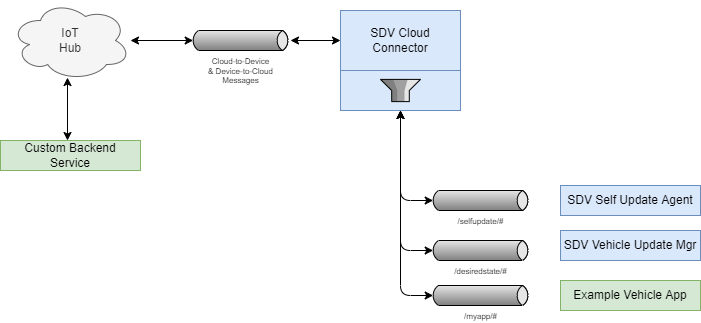

The diagram above was exported from draw.io. Its source (the exported page's mxGraphModel, read from the mxfile embedded in the PNG):
<mxGraphModel dx="1045" dy="520" grid="1" gridSize="10" guides="1" tooltips="1" connect="1" arrows="1" fold="1" page="1" pageScale="1" pageWidth="850" pageHeight="1100" math="0" shadow="0">
  <root>
    <mxCell id="0" />
    <mxCell id="1" parent="0" />
    <mxCell id="8" style="edgeStyle=none;html=1;entryX=0;entryY=0.5;entryDx=2.7;entryDy=0;entryPerimeter=0;startArrow=classic;startFill=1;" edge="1" parent="1" source="2" target="3">
      <mxGeometry relative="1" as="geometry" />
    </mxCell>
    <mxCell id="2" value="IoT&lt;br&gt;Hub" style="ellipse;shape=cloud;whiteSpace=wrap;html=1;fillColor=#f5f5f5;fontColor=#333333;strokeColor=#666666;" vertex="1" parent="1">
      <mxGeometry x="30" y="50" width="120" height="80" as="geometry" />
    </mxCell>
    <mxCell id="9" style="edgeStyle=none;html=1;entryX=0;entryY=0.5;entryDx=0;entryDy=0;startArrow=classic;startFill=1;" edge="1" parent="1" source="3" target="6">
      <mxGeometry relative="1" as="geometry" />
    </mxCell>
    <mxCell id="3" value="Cloud-to-Device&lt;br&gt;&amp;amp; Device-to-Cloud&lt;br&gt;Messages" style="strokeWidth=1;outlineConnect=0;dashed=0;align=center;fontSize=8;shape=mxgraph.eip.messageChannel;html=1;verticalLabelPosition=bottom;verticalAlign=top;" vertex="1" parent="1">
      <mxGeometry x="210" y="80" width="100" height="20" as="geometry" />
    </mxCell>
    <mxCell id="5" value="SDV Self Update Agent" style="rounded=0;whiteSpace=wrap;html=1;fillColor=#dae8fc;strokeColor=#6c8ebf;" vertex="1" parent="1">
      <mxGeometry x="580" y="235" width="140" height="30" as="geometry" />
    </mxCell>
    <mxCell id="6" value="SDV Cloud&lt;br&gt;Connector" style="rounded=0;whiteSpace=wrap;html=1;fillColor=#dae8fc;strokeColor=#6c8ebf;" vertex="1" parent="1">
      <mxGeometry x="360" y="60" width="120" height="60" as="geometry" />
    </mxCell>
    <mxCell id="7" value="/selfupdate/#" style="strokeWidth=1;outlineConnect=0;dashed=0;align=center;fontSize=8;shape=mxgraph.eip.messageChannel;html=1;verticalLabelPosition=bottom;verticalAlign=top;" vertex="1" parent="1">
      <mxGeometry x="450" y="240" width="100" height="20" as="geometry" />
    </mxCell>
    <mxCell id="13" style="edgeStyle=orthogonalEdgeStyle;html=1;entryX=0;entryY=0.5;entryDx=2.7;entryDy=0;entryPerimeter=0;startArrow=classic;startFill=1;elbow=vertical;" edge="1" parent="1" source="10" target="7">
      <mxGeometry relative="1" as="geometry">
        <Array as="points">
          <mxPoint x="420" y="250" />
        </Array>
      </mxGeometry>
    </mxCell>
    <mxCell id="14" style="edgeStyle=orthogonalEdgeStyle;html=1;entryX=0;entryY=0.5;entryDx=2.7;entryDy=0;entryPerimeter=0;startArrow=classic;startFill=1;elbow=vertical;" edge="1" parent="1" source="10" target="12">
      <mxGeometry relative="1" as="geometry">
        <Array as="points">
          <mxPoint x="420" y="300" />
        </Array>
      </mxGeometry>
    </mxCell>
    <mxCell id="17" style="edgeStyle=elbowEdgeStyle;html=1;entryX=0;entryY=0.5;entryDx=2.7;entryDy=0;entryPerimeter=0;startArrow=classic;startFill=1;exitX=0.5;exitY=1;exitDx=0;exitDy=0;exitPerimeter=0;" edge="1" parent="1" source="10" target="16">
      <mxGeometry relative="1" as="geometry">
        <Array as="points">
          <mxPoint x="420" y="300" />
        </Array>
      </mxGeometry>
    </mxCell>
    <mxCell id="10" value="" style="strokeWidth=1;outlineConnect=0;dashed=0;align=center;fontSize=8;fillColor=#dae8fc;verticalLabelPosition=bottom;verticalAlign=top;shape=mxgraph.eip.message_filter;strokeColor=#6C8EBF;" vertex="1" parent="1">
      <mxGeometry x="360" y="120" width="120" height="40" as="geometry" />
    </mxCell>
    <mxCell id="11" value="SDV Vehicle Update Mgr" style="rounded=0;whiteSpace=wrap;html=1;fillColor=#dae8fc;strokeColor=#6c8ebf;" vertex="1" parent="1">
      <mxGeometry x="580" y="280" width="140" height="30" as="geometry" />
    </mxCell>
    <mxCell id="12" value="/desiredstate/#" style="strokeWidth=1;outlineConnect=0;dashed=0;align=center;fontSize=8;shape=mxgraph.eip.messageChannel;html=1;verticalLabelPosition=bottom;verticalAlign=top;" vertex="1" parent="1">
      <mxGeometry x="450" y="290" width="100" height="20" as="geometry" />
    </mxCell>
    <mxCell id="15" value="Example Vehicle App" style="rounded=0;whiteSpace=wrap;html=1;fillColor=#d5e8d4;strokeColor=#82b366;" vertex="1" parent="1">
      <mxGeometry x="580" y="330" width="140" height="30" as="geometry" />
    </mxCell>
    <mxCell id="16" value="/myapp/#" style="strokeWidth=1;outlineConnect=0;dashed=0;align=center;fontSize=8;shape=mxgraph.eip.messageChannel;html=1;verticalLabelPosition=bottom;verticalAlign=top;" vertex="1" parent="1">
      <mxGeometry x="450" y="335" width="100" height="20" as="geometry" />
    </mxCell>
    <mxCell id="20" style="edgeStyle=elbowEdgeStyle;html=1;entryX=0.475;entryY=0.963;entryDx=0;entryDy=0;entryPerimeter=0;startArrow=classic;startFill=1;" edge="1" parent="1" source="19" target="2">
      <mxGeometry relative="1" as="geometry" />
    </mxCell>
    <mxCell id="19" value="Custom Backend&lt;br&gt;Service" style="rounded=0;whiteSpace=wrap;html=1;fillColor=#d5e8d4;strokeColor=#82b366;" vertex="1" parent="1">
      <mxGeometry x="20" y="190" width="140" height="30" as="geometry" />
    </mxCell>
  </root>
</mxGraphModel>